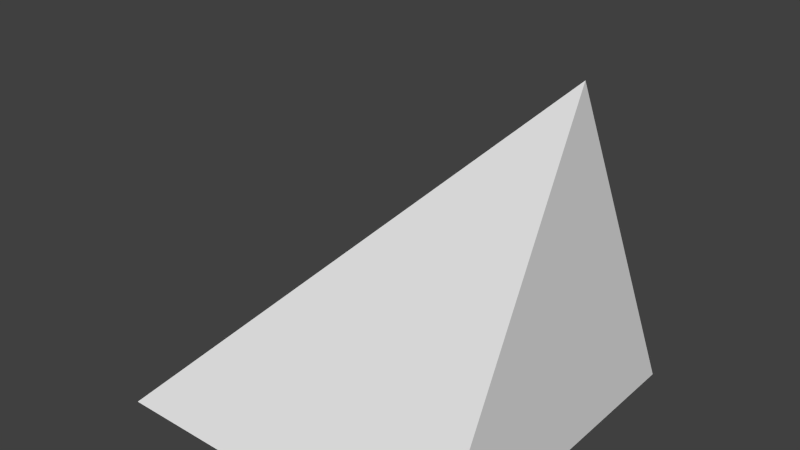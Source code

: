# Source: saturn_peak.blend  (saved by Blender 2.74.0; exported with 4.5.12 LTS)
import bpy
from mathutils import Matrix  # noqa: F401  (used for matrix-valued properties, if any)

bpy.ops.wm.read_factory_settings(use_empty=True)
scene = bpy.context.scene
scene.name = 'Scene'

# ---- collections
col_collection_1 = bpy.data.collections.new('Collection 1'); scene.collection.children.link(col_collection_1)

# ---- materials (node trees are filled in below, after node groups)
mat_none = bpy.data.materials.new('None')
mat_none.alpha_threshold = 0.0
mat_none.use_transparent_shadow = False
mat_none.roughness = 0.5

# ---- material node trees

# ---- world
world_world = bpy.data.worlds.new('World'); scene.world = world_world
world_world.color = (0.05088, 0.05088, 0.05088)
world_world.use_sun_shadow = False
world_world.sun_shadow_jitter_overblur = 0.0
world_world.cycles.sampling_method = 'MANUAL'
world_world.cycles.sample_map_resolution = 256

# ---- meshes
me_cube_cube_002 = bpy.data.meshes.new('Cube_Cube.002')
me_cube_cube_002.from_pydata([(0.5, 0.5, 0.5), (-0.5, 0.5, 0.5), (-0.5, -0.5, 0.5), (0.5, -0.5, 0.5), (0.0, -0.5, -0.5)], [], [(0, 1, 2, 3), (1, 4, 2), (3, 2, 4), (0, 3, 4), (1, 0, 4)])
_uv = me_cube_cube_002.uv_layers.new(name='UVMap')
_uv.uv.foreach_set('vector', [1.0, 1.0, 0.0, 1.0, 0.0, 0.0, 1.0, 0.0, 1.0, 1.0, 0.0, 0.0, 1.0, 0.0, 0.0, 0.0, 1.0, 0.0, 0.5, 1.0, 0.0, 1.0, 0.0, 0.0, 1.0, 0.0, 1.0, 1.0, 0.0, 1.0, 0.5, 0.0])
me_cube_cube_002.materials.append(mat_none)
me_cube_cube_002.use_remesh_preserve_volume = False
me_cube_cube_002.use_remesh_preserve_attributes = False
me_cube_cube_002.use_mirror_vertex_groups = False
me_cube_cube_002.update()

# ---- objects
ob_cube_cube_002 = bpy.data.objects.new('Cube_Cube.002', me_cube_cube_002)

# ---- transforms, parenting, visibility, modifiers, constraints
ob_cube_cube_002.location = (0.0, 0.0, 0.0)
ob_cube_cube_002.rotation_euler = (3.142, 4.371e-08, -1.571)
ob_cube_cube_002.lineart.crease_threshold = 0.0

# ---- collection membership
col_collection_1.objects.link(ob_cube_cube_002)

# ---- scene / render settings (as saved in the file)
scene.frame_start = 1; scene.frame_end = 250; scene.frame_set(1)
scene.render.engine = 'BLENDER_EEVEE_NEXT'
scene.render.image_settings.compression = 90
scene.render.resolution_percentage = 50
scene.render.dither_intensity = 0.0
scene.cycles.use_denoising = False
scene.cycles.samples = 10
scene.cycles.sampling_pattern = 'TABULATED_SOBOL'
scene.cycles.light_sampling_threshold = 0.0
scene.cycles.use_adaptive_sampling = False
scene.cycles.use_light_tree = False
scene.cycles.blur_glossy = 0.0
scene.cycles.volume_bounces = 1
scene.cycles.pixel_filter_type = 'GAUSSIAN'
scene.cycles.sample_clamp_indirect = 0.0
scene.view_settings.view_transform = 'Standard'
bpy.context.view_layer.update()

# ---- added for rendering (the .blend has no active camera and no usable light): camera, sun
cam_auto = bpy.data.cameras.new('AutoCamera')
cam_auto.lens = 50.0
cam_auto.sensor_width = 36.0
cam_auto.clip_end = 1000.0
ob_auto_camera = bpy.data.objects.new('AutoCamera', cam_auto)
scene.collection.objects.link(ob_auto_camera)
ob_auto_camera.location = (1.60254, -1.92304, 1.28203)
ob_auto_camera.rotation_euler = (1.09748, -7.21219e-08, 0.694738)
scene.camera = ob_auto_camera
light_auto_sun = bpy.data.lights.new('AutoSun', 'SUN')
light_auto_sun.energy = 3.0
light_auto_sun.angle = 0.0523599
ob_auto_sun = bpy.data.objects.new('AutoSun', light_auto_sun)
scene.collection.objects.link(ob_auto_sun)
ob_auto_sun.rotation_euler = (0.872665, 0.174533, 0.523599)
bpy.context.view_layer.update()
